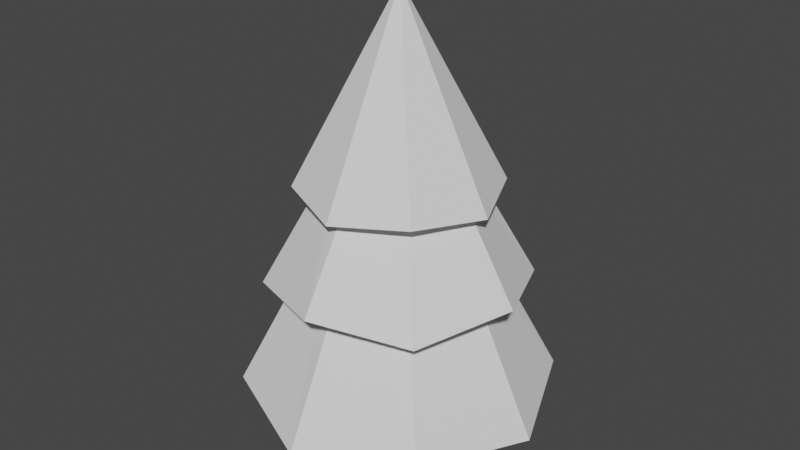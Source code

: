 # Source: Pine2.blend  (saved by Blender 2.91.10; exported with 4.5.12 LTS)
import bpy
from mathutils import Matrix  # noqa: F401  (used for matrix-valued properties, if any)

bpy.ops.wm.read_factory_settings(use_empty=True)
scene = bpy.context.scene
scene.name = 'Scene'

# ---- world
world_world = bpy.data.worlds.new('World'); scene.world = world_world
world_world.use_nodes = True; world_world.node_tree.nodes.clear()
_N = world_world.node_tree.nodes; _L = world_world.node_tree.links
n0 = _N.new('ShaderNodeOutputWorld'); n0.name = 'World Output'; n0.location = (300, 300)
n1 = _N.new('ShaderNodeBackground'); n1.name = 'Background'; n1.location = (10, 300)
n1.inputs[0].default_value = (0.05088, 0.05088, 0.05088, 1.0)
_L.new(n1.outputs[0], n0.inputs[0])
n0.is_active_output = True
world_world.color = (0.05088, 0.05088, 0.05088)
world_world.use_sun_shadow = False
world_world.sun_shadow_jitter_overblur = 0.0

# ---- meshes
me_cube_001 = bpy.data.meshes.new('Cube.001')
me_cube_001.from_pydata([(-1.0, -1.0, -1.0), (-0.668, -0.668, 1.0), (-1.076, 1.121, -1.0), (-0.6794, 0.7414, 1.0), (1.12, -0.8836, -1.0), (0.668, -0.668, 1.0), (0.9871, 0.7679, -1.0), (0.648, 0.5896, 1.0)], [], [(0, 1, 3, 2), (2, 3, 7, 6), (6, 7, 5, 4), (4, 5, 1, 0), (2, 6, 4, 0), (7, 3, 1, 5)])
_uv = me_cube_001.uv_layers.new(name='UVMap')
_uv.uv.foreach_set('vector', [0.375, 0.0, 0.625, 0.0, 0.625, 0.25, 0.375, 0.25, 0.375, 0.25, 0.625, 0.25, 0.625, 0.5, 0.375, 0.5, 0.375, 0.5, 0.625, 0.5, 0.625, 0.75, 0.375, 0.75, 0.375, 0.75, 0.625, 0.75, 0.625, 1.0, 0.375, 1.0, 0.125, 0.5, 0.375, 0.5, 0.375, 0.75, 0.125, 0.75, 0.625, 0.5, 0.875, 0.5, 0.875, 0.75, 0.625, 0.75])
me_cube_001.use_remesh_fix_poles = True
me_cube_001.use_remesh_preserve_attributes = False
me_cube_001.use_mirror_vertex_groups = False
me_cube_001.update()
me_cylinder = bpy.data.meshes.new('Cylinder')
me_cylinder.from_pydata([(0.0, 1.0, -1.069), (-1.398e-09, 0.3484, 0.1481), (0.7071, 0.7071, -1.0), (0.2464, 0.2464, 0.1481), (1.0, -4.371e-08, -1.069), (0.3484, -1.261e-08, 0.1481), (0.7071, -0.7071, -1.0), (0.2464, -0.2464, 0.1481), (-8.742e-08, -1.0, -1.069), (-3.186e-08, -0.3484, 0.1481), (-0.7071, -0.7071, -1.0), (-0.2464, -0.2464, 0.1481), (-1.0, 1.192e-08, -1.069), (-0.3484, 6.781e-09, 0.1481), (-0.7071, 0.7071, -1.0), (-0.2464, 0.2464, 0.1481)], [], [(0, 1, 3, 2), (2, 3, 5, 4), (4, 5, 7, 6), (6, 7, 9, 8), (8, 9, 11, 10), (10, 11, 13, 12), (3, 1, 15, 13, 11, 9, 7, 5), (12, 13, 15, 14), (14, 15, 1, 0), (0, 2, 4, 6, 8, 10, 12, 14)])
_uv = me_cylinder.uv_layers.new(name='UVMap')
_uv.uv.foreach_set('vector', [1.0, 0.5, 1.0, 1.0, 0.875, 1.0, 0.875, 0.5, 0.875, 0.5, 0.875, 1.0, 0.75, 1.0, 0.75, 0.5, 0.75, 0.5, 0.75, 1.0, 0.625, 1.0, 0.625, 0.5, 0.625, 0.5, 0.625, 1.0, 0.5, 1.0, 0.5, 0.5, 0.5, 0.5, 0.5, 1.0, 0.375, 1.0, 0.375, 0.5, 0.375, 0.5, 0.375, 1.0, 0.25, 1.0, 0.25, 0.5, 0.4197, 0.4197, 0.25, 0.49, 0.08029, 0.4197, 0.01, 0.25, 0.08029, 0.08029, 0.25, 0.01, 0.4197, 0.08029, 0.49, 0.25, 0.25, 0.5, 0.25, 1.0, 0.125, 1.0, 0.125, 0.5, 0.125, 0.5, 0.125, 1.0, 0.0, 1.0, 0.0, 0.5, 0.75, 0.49, 0.9197, 0.4197, 0.99, 0.25, 0.9197, 0.08029, 0.75, 0.01, 0.5803, 0.08029, 0.51, 0.25, 0.5803, 0.4197])
me_cylinder.use_remesh_fix_poles = True
me_cylinder.use_remesh_preserve_attributes = False
me_cylinder.use_mirror_vertex_groups = False
me_cylinder.update()
me_cylinder_001 = bpy.data.meshes.new('Cylinder.001')
me_cylinder_001.from_pydata([(0.0, 1.0, -0.9168), (-7.599e-09, 0.3449, 0.07493), (0.7071, 0.7071, -1.0), (0.2439, 0.2439, 0.07493), (1.0, -4.371e-08, -0.9168), (0.3449, -1.385e-08, 0.07493), (0.7071, -0.7071, -1.0), (0.2439, -0.2439, 0.07493), (-8.742e-08, -1.0, -0.9168), (-3.775e-08, -0.3449, 0.07493), (-0.7071, -0.7071, -1.0), (-0.2439, -0.2439, 0.07493), (-1.0, 1.192e-08, -0.9168), (-0.3449, 5.335e-09, 0.07493), (-0.7071, 0.7071, -1.0), (-0.2439, 0.2439, 0.07493)], [], [(0, 1, 3, 2), (2, 3, 5, 4), (4, 5, 7, 6), (6, 7, 9, 8), (8, 9, 11, 10), (10, 11, 13, 12), (3, 1, 15, 13, 11, 9, 7, 5), (12, 13, 15, 14), (14, 15, 1, 0), (0, 2, 4, 6, 8, 10, 12, 14)])
_uv = me_cylinder_001.uv_layers.new(name='UVMap')
_uv.uv.foreach_set('vector', [1.0, 0.5, 1.0, 1.0, 0.875, 1.0, 0.875, 0.5, 0.875, 0.5, 0.875, 1.0, 0.75, 1.0, 0.75, 0.5, 0.75, 0.5, 0.75, 1.0, 0.625, 1.0, 0.625, 0.5, 0.625, 0.5, 0.625, 1.0, 0.5, 1.0, 0.5, 0.5, 0.5, 0.5, 0.5, 1.0, 0.375, 1.0, 0.375, 0.5, 0.375, 0.5, 0.375, 1.0, 0.25, 1.0, 0.25, 0.5, 0.4197, 0.4197, 0.25, 0.49, 0.08029, 0.4197, 0.01, 0.25, 0.08029, 0.08029, 0.25, 0.01, 0.4197, 0.08029, 0.49, 0.25, 0.25, 0.5, 0.25, 1.0, 0.125, 1.0, 0.125, 0.5, 0.125, 0.5, 0.125, 1.0, 0.0, 1.0, 0.0, 0.5, 0.75, 0.49, 0.9197, 0.4197, 0.99, 0.25, 0.9197, 0.08029, 0.75, 0.01, 0.5803, 0.08029, 0.51, 0.25, 0.5803, 0.4197])
me_cylinder_001.use_remesh_fix_poles = True
me_cylinder_001.use_remesh_preserve_attributes = False
me_cylinder_001.use_mirror_vertex_groups = False
me_cylinder_001.update()
me_cone_001 = bpy.data.meshes.new('Cone.001')
me_cone_001.from_pydata([(0.0, 1.0, -1.0), (0.7071, 0.7071, -0.9336), (1.0, -4.371e-08, -1.0), (0.7071, -0.7071, -0.9336), (-8.742e-08, -1.0, -1.0), (-0.7071, -0.7071, -0.9336), (-1.0, 1.192e-08, -1.0), (-0.7071, 0.7071, -0.9336), (0.0, 0.0, 1.0)], [], [(0, 8, 1), (1, 8, 2), (2, 8, 3), (3, 8, 4), (4, 8, 5), (5, 8, 6), (0, 1, 2, 3, 4, 5, 6, 7), (6, 8, 7), (7, 8, 0)])
_uv = me_cone_001.uv_layers.new(name='UVMap')
_uv.uv.foreach_set('vector', [0.25, 0.49, 0.25, 0.25, 0.4197, 0.4197, 0.4197, 0.4197, 0.25, 0.25, 0.49, 0.25, 0.49, 0.25, 0.25, 0.25, 0.4197, 0.08029, 0.4197, 0.08029, 0.25, 0.25, 0.25, 0.01, 0.25, 0.01, 0.25, 0.25, 0.08029, 0.08029, 0.08029, 0.08029, 0.25, 0.25, 0.01, 0.25, 0.75, 0.49, 0.9197, 0.4197, 0.99, 0.25, 0.9197, 0.08029, 0.75, 0.01, 0.5803, 0.08029, 0.51, 0.25, 0.5803, 0.4197, 0.01, 0.25, 0.25, 0.25, 0.08029, 0.4197, 0.08029, 0.4197, 0.25, 0.25, 0.25, 0.49])
me_cone_001.use_remesh_fix_poles = True
me_cone_001.use_remesh_preserve_attributes = False
me_cone_001.use_mirror_vertex_groups = False
me_cone_001.update()

# ---- objects
ob_cube = bpy.data.objects.new('Cube', me_cube_001)
ob_cylinder = bpy.data.objects.new('Cylinder', me_cylinder)
ob_cylinder_001 = bpy.data.objects.new('Cylinder.001', me_cylinder_001)
ob_cone = bpy.data.objects.new('Cone', me_cone_001)

# ---- transforms, parenting, visibility, modifiers, constraints
ob_cube.location = (0.0, 0.0, 0.401)
ob_cube.scale = (0.1611, 0.1611, 0.4455)
ob_cube.lineart.crease_threshold = 0.0
ob_cylinder.location = (0.0, 0.0, 1.149)
ob_cylinder.scale = (0.7829, 0.7829, 0.8398)
ob_cylinder.lineart.crease_threshold = 0.0
ob_cylinder_001.location = (0.0, 0.0, 1.548)
ob_cylinder_001.scale = (0.6552, 0.6552, 0.7028)
ob_cylinder_001.lineart.crease_threshold = 0.0
ob_cone.location = (0.0, 0.0, 1.796)
ob_cone.scale = (0.4989, 0.4989, 0.4872)
ob_cone.lineart.crease_threshold = 0.0

# ---- collection membership
scene.collection.objects.link(ob_cube)
scene.collection.objects.link(ob_cylinder)
scene.collection.objects.link(ob_cylinder_001)
scene.collection.objects.link(ob_cone)

# ---- scene / render settings (as saved in the file)
scene.frame_start = 1; scene.frame_end = 250; scene.frame_set(1)
scene.render.engine = 'BLENDER_EEVEE_NEXT'
scene.cycles.use_denoising = False
scene.cycles.samples = 128
scene.cycles.sampling_pattern = 'TABULATED_SOBOL'
scene.cycles.use_adaptive_sampling = False
scene.cycles.use_light_tree = False
scene.view_settings.view_transform = 'Filmic'
bpy.context.view_layer.update()

# ---- added for rendering (the .blend has no active camera and no usable light): camera, sun
cam_auto = bpy.data.cameras.new('AutoCamera')
cam_auto.lens = 50.0
cam_auto.sensor_width = 36.0
cam_auto.clip_end = 1000.0
ob_auto_camera = bpy.data.objects.new('AutoCamera', cam_auto)
scene.collection.objects.link(ob_auto_camera)
ob_auto_camera.location = (2.97233, -3.56679, 3.49708)
ob_auto_camera.rotation_euler = (1.09748, -7.21219e-08, 0.694738)
scene.camera = ob_auto_camera
light_auto_sun = bpy.data.lights.new('AutoSun', 'SUN')
light_auto_sun.energy = 3.0
light_auto_sun.angle = 0.0523599
ob_auto_sun = bpy.data.objects.new('AutoSun', light_auto_sun)
scene.collection.objects.link(ob_auto_sun)
ob_auto_sun.rotation_euler = (0.872665, 0.174533, 0.523599)
bpy.context.view_layer.update()

